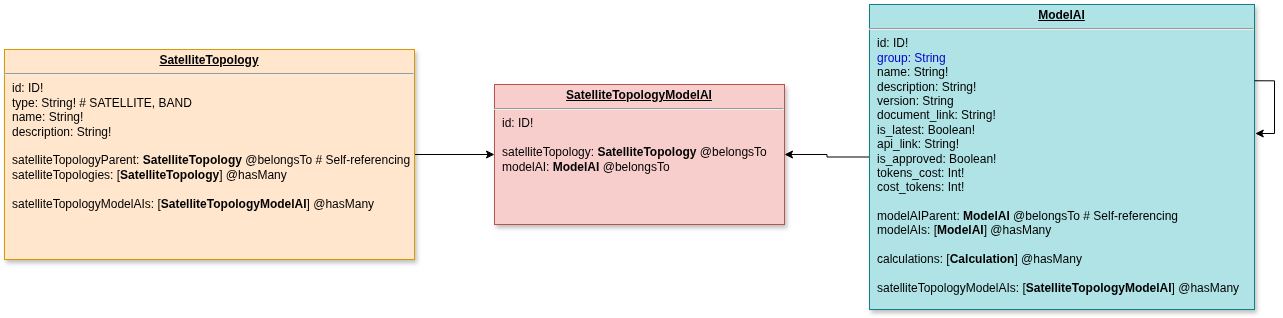

The diagram above was exported from draw.io. Its source (the exported page's mxGraphModel, read from the mxfile embedded in the PNG):
<mxGraphModel dx="1840" dy="2446" grid="1" gridSize="10" guides="1" tooltips="1" connect="1" arrows="1" fold="1" page="1" pageScale="1" pageWidth="827" pageHeight="1169" math="0" shadow="0">
  <root>
    <mxCell id="0" />
    <mxCell id="1" parent="0" />
    <mxCell id="2" edge="1" parent="1" source="3" style="edgeStyle=orthogonalEdgeStyle;rounded=0;orthogonalLoop=1;jettySize=auto;html=1;" target="7">
      <mxGeometry relative="1" as="geometry" />
    </mxCell>
    <mxCell id="3" parent="1" style="verticalAlign=top;align=left;overflow=fill;fontSize=12;fontFamily=Helvetica;html=1;strokeColor=#d79b00;shadow=1;fillColor=#ffe6cc;" value="&lt;p style=&quot;margin: 0px ; margin-top: 4px ; text-align: center ; text-decoration: underline&quot;&gt;&lt;b&gt;SatelliteTopology&lt;/b&gt;&lt;/p&gt;&lt;hr&gt;&lt;p style=&quot;margin: 0px ; margin-left: 8px&quot;&gt;id: ID!&lt;/p&gt;&lt;p style=&quot;margin: 0px ; margin-left: 8px&quot;&gt;&lt;span style=&quot;background-color: transparent; color: light-dark(rgb(0, 0, 0), rgb(255, 255, 255));&quot;&gt;type: String! # SATELLITE, BAND&lt;/span&gt;&lt;/p&gt;&lt;p style=&quot;margin: 0px ; margin-left: 8px&quot;&gt;&lt;span style=&quot;background-color: transparent; color: light-dark(rgb(0, 0, 0), rgb(255, 255, 255));&quot;&gt;name: String!&lt;/span&gt;&lt;/p&gt;&lt;p style=&quot;margin: 0px ; margin-left: 8px&quot;&gt;description: String!&lt;/p&gt;&lt;p style=&quot;margin: 0px ; margin-left: 8px&quot;&gt;&lt;br&gt;&lt;/p&gt;&lt;p style=&quot;margin: 0px ; margin-left: 8px&quot;&gt;&lt;span style=&quot;background-color: transparent; font-size: 12px;&quot;&gt;satelliteTopology&lt;/span&gt;&lt;span style=&quot;font-size: 12px;&quot;&gt;Parent:&amp;nbsp;&lt;/span&gt;&lt;b style=&quot;text-align: center;&quot;&gt;SatelliteTopology&lt;/b&gt;&lt;span style=&quot;font-size: 12px;&quot;&gt;&amp;nbsp;@belongsTo # Self-referencing&lt;/span&gt;&lt;/p&gt;&lt;p style=&quot;margin: 0px ; margin-left: 8px&quot;&gt;&lt;span style=&quot;background-color: transparent; font-size: 12px;&quot;&gt;satelliteTopologies&lt;/span&gt;: [&lt;b style=&quot;text-align: center;&quot;&gt;SatelliteTopology&lt;/b&gt;] @hasMany&lt;/p&gt;&lt;p style=&quot;margin: 0px ; margin-left: 8px&quot;&gt;&lt;span style=&quot;background-color: transparent; color: light-dark(rgb(0, 0, 0), rgb(255, 255, 255));&quot;&gt;&lt;br&gt;&lt;/span&gt;&lt;/p&gt;&lt;p style=&quot;margin: 0px 0px 0px 8px;&quot;&gt;&lt;span style=&quot;background-color: transparent; color: light-dark(rgb(0, 0, 0), rgb(255, 255, 255)); text-align: center;&quot;&gt;satelliteTopologyModelAIs&lt;/span&gt;: [&lt;b style=&quot;text-align: center;&quot;&gt;SatelliteTopologyModelAI&lt;/b&gt;] @hasMany&lt;/p&gt;&lt;p style=&quot;margin: 0px 0px 0px 8px;&quot;&gt;&lt;br&gt;&lt;/p&gt;&lt;p style=&quot;margin: 0px ; margin-left: 8px&quot;&gt;&lt;b style=&quot;background-color: transparent; color: light-dark(rgb(0, 0, 0), rgb(255, 255, 255));&quot;&gt;&amp;nbsp;&amp;nbsp;&lt;/b&gt;&lt;/p&gt;&lt;p style=&quot;margin: 0px ; margin-left: 8px&quot;&gt;&lt;br&gt;&lt;/p&gt;" vertex="1">
      <mxGeometry height="210" width="410" x="620" y="1720" as="geometry" />
    </mxCell>
    <mxCell id="4" edge="1" parent="1" source="5" style="edgeStyle=orthogonalEdgeStyle;rounded=0;orthogonalLoop=1;jettySize=auto;html=1;" target="7">
      <mxGeometry relative="1" as="geometry" />
    </mxCell>
    <mxCell id="5" parent="1" style="verticalAlign=top;align=left;overflow=fill;fontSize=12;fontFamily=Helvetica;html=1;strokeColor=#0e8088;shadow=1;fillColor=#b0e3e6;" value="&lt;p style=&quot;margin: 0px ; margin-top: 4px ; text-align: center ; text-decoration: underline&quot;&gt;&lt;b&gt;ModelAI&lt;/b&gt;&lt;/p&gt;&lt;hr&gt;&lt;p style=&quot;margin: 0px ; margin-left: 8px&quot;&gt;id: ID!&lt;/p&gt;&lt;p style=&quot;margin: 0px ; margin-left: 8px&quot;&gt;&lt;font style=&quot;color: rgb(0, 0, 204);&quot;&gt;group: String&lt;/font&gt;&lt;/p&gt;&lt;p style=&quot;margin: 0px ; margin-left: 8px&quot;&gt;&lt;span style=&quot;background-color: transparent; color: light-dark(rgb(0, 0, 0), rgb(255, 255, 255));&quot;&gt;name: String!&lt;/span&gt;&lt;/p&gt;&lt;p style=&quot;margin: 0px ; margin-left: 8px&quot;&gt;description: String!&lt;/p&gt;&lt;p style=&quot;margin: 0px ; margin-left: 8px&quot;&gt;version: String&lt;/p&gt;&lt;p style=&quot;margin: 0px ; margin-left: 8px&quot;&gt;&lt;span style=&quot;font-size: 12px;&quot;&gt;document_link: String!&lt;/span&gt;&lt;/p&gt;&lt;p style=&quot;margin: 0px ; margin-left: 8px&quot;&gt;is_latest: Boolean!&lt;/p&gt;&lt;p style=&quot;margin: 0px ; margin-left: 8px&quot;&gt;&lt;span style=&quot;font-size: 12px;&quot;&gt;api_link: String!&lt;/span&gt;&lt;/p&gt;&lt;p style=&quot;margin: 0px ; margin-left: 8px&quot;&gt;&lt;span style=&quot;font-size: 12px;&quot;&gt;is_approved: Boolean!&lt;/span&gt;&lt;/p&gt;&lt;p style=&quot;margin: 0px ; margin-left: 8px&quot;&gt;&lt;span style=&quot;font-size: 12px;&quot;&gt;tokens_cost: Int!&lt;/span&gt;&lt;/p&gt;&lt;p style=&quot;margin: 0px ; margin-left: 8px&quot;&gt;&lt;span style=&quot;background-color: transparent; color: light-dark(rgb(0, 0, 0), rgb(255, 255, 255));&quot;&gt;cost_tokens: Int!&lt;/span&gt;&lt;/p&gt;&lt;p style=&quot;margin: 0px ; margin-left: 8px&quot;&gt;&lt;br&gt;&lt;/p&gt;&lt;p style=&quot;margin: 0px ; margin-left: 8px&quot;&gt;&lt;span style=&quot;font-size: 12px;&quot;&gt;modelAIParent: &lt;b&gt;ModelAI&lt;/b&gt; @belongsTo # Self-referencing&lt;/span&gt;&lt;/p&gt;&lt;p style=&quot;margin: 0px ; margin-left: 8px&quot;&gt;modelAIs: [&lt;b&gt;ModelAI&lt;/b&gt;] @hasMany&lt;/p&gt;&lt;p style=&quot;margin: 0px ; margin-left: 8px&quot;&gt;&lt;span style=&quot;background-color: transparent; color: light-dark(rgb(0, 0, 0), rgb(255, 255, 255));&quot;&gt;&lt;br&gt;&lt;/span&gt;&lt;/p&gt;&lt;p style=&quot;margin: 0px 0px 0px 8px;&quot;&gt;calculations: [&lt;b&gt;Calculation&lt;/b&gt;] @hasMany&lt;/p&gt;&lt;p style=&quot;margin: 0px 0px 0px 8px;&quot;&gt;&lt;br&gt;&lt;/p&gt;&lt;p style=&quot;margin: 0px 0px 0px 8px;&quot;&gt;&lt;span style=&quot;background-color: transparent; color: light-dark(rgb(0, 0, 0), rgb(255, 255, 255)); text-align: center;&quot;&gt;satelliteTopologyModelAIs&lt;/span&gt;: [&lt;b style=&quot;text-align: center;&quot;&gt;SatelliteTopologyModelAI&lt;/b&gt;] @hasMany&lt;/p&gt;&lt;p style=&quot;margin: 0px 0px 0px 8px;&quot;&gt;&lt;br&gt;&lt;/p&gt;&lt;p style=&quot;margin: 0px 0px 0px 8px;&quot;&gt;&lt;br&gt;&lt;/p&gt;&lt;p style=&quot;margin: 0px ; margin-left: 8px&quot;&gt;&lt;br&gt;&lt;/p&gt;" vertex="1">
      <mxGeometry height="305" width="385" x="1485" y="1675" as="geometry" />
    </mxCell>
    <mxCell id="6" edge="1" parent="1" source="5" style="edgeStyle=orthogonalEdgeStyle;rounded=0;orthogonalLoop=1;jettySize=auto;html=1;exitX=1;exitY=0.25;exitDx=0;exitDy=0;entryX=1.002;entryY=0.423;entryDx=0;entryDy=0;entryPerimeter=0;" target="5">
      <mxGeometry relative="1" as="geometry" />
    </mxCell>
    <mxCell id="7" parent="1" style="verticalAlign=top;align=left;overflow=fill;fontSize=12;fontFamily=Helvetica;html=1;strokeColor=#b85450;shadow=1;fillColor=#f8cecc;" value="&lt;p style=&quot;margin: 0px ; margin-top: 4px ; text-align: center ; text-decoration: underline&quot;&gt;&lt;b&gt;SatelliteTopologyModelAI&lt;/b&gt;&lt;/p&gt;&lt;hr&gt;&lt;p style=&quot;margin: 0px ; margin-left: 8px&quot;&gt;id: ID!&lt;/p&gt;&lt;p style=&quot;margin: 0px ; margin-left: 8px&quot;&gt;&lt;br&gt;&lt;/p&gt;&lt;p style=&quot;margin: 0px ; margin-left: 8px&quot;&gt;satelliteTopology:&amp;nbsp;&lt;b&gt;SatelliteTopology&lt;/b&gt;&amp;nbsp;@belongsTo&lt;/p&gt;&lt;p style=&quot;margin: 0px 0px 0px 8px;&quot;&gt;modelAI:&amp;nbsp;&lt;b&gt;ModelAI&lt;/b&gt;&amp;nbsp;@belongsTo&lt;/p&gt;&lt;p style=&quot;margin: 0px ; margin-left: 8px&quot;&gt;&lt;b style=&quot;background-color: transparent; color: light-dark(rgb(0, 0, 0), rgb(255, 255, 255));&quot;&gt;&amp;nbsp;&amp;nbsp;&lt;/b&gt;&lt;/p&gt;&lt;p style=&quot;margin: 0px ; margin-left: 8px&quot;&gt;&lt;br&gt;&lt;/p&gt;" vertex="1">
      <mxGeometry height="140" width="290" x="1110" y="1755" as="geometry" />
    </mxCell>
  </root>
</mxGraphModel>